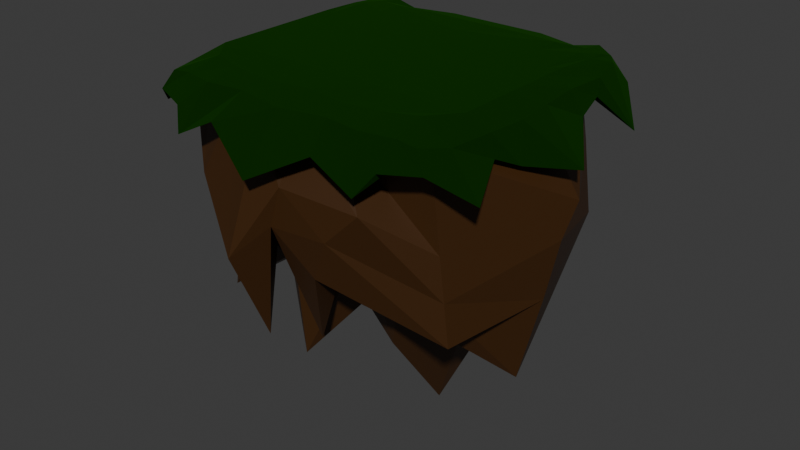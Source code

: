 # Source: platform1.blend  (saved by Blender 4.0.36; exported with 4.5.12 LTS)
import bpy
from mathutils import Matrix  # noqa: F401  (used for matrix-valued properties, if any)

bpy.ops.wm.read_factory_settings(use_empty=True)
scene = bpy.context.scene
scene.name = 'Scene'

# ---- collections
col_collection = bpy.data.collections.new('Collection'); scene.collection.children.link(col_collection)

# ---- materials (node trees are filled in below, after node groups)
mat_material_001 = bpy.data.materials.new('Material.001')
mat_material_001.use_transparent_shadow = False
mat_material_002 = bpy.data.materials.new('Material.002')
mat_material_002.use_transparent_shadow = False

# ---- material node trees
mat_material_001.use_nodes = True; mat_material_001.node_tree.nodes.clear()
_N = mat_material_001.node_tree.nodes; _L = mat_material_001.node_tree.links
n0 = _N.new('ShaderNodeBsdfPrincipled'); n0.name = 'Principled BSDF'; n0.location = (125, 245)
n0.inputs[1].default_value = 1.0
n0.inputs[2].default_value = 1.0
n0.inputs[3].default_value = 1.45
n1 = _N.new('ShaderNodeOutputMaterial'); n1.name = 'Material Output'; n1.location = (415, 245)
n2 = _N.new('ShaderNodeValToRGB'); n2.name = 'Color Ramp'; n2.location = (-190, 184)
while len(n2.color_ramp.elements) > 1: n2.color_ramp.elements.remove(n2.color_ramp.elements[-1])
n2.color_ramp.elements[0].position = 0.0; n2.color_ramp.elements[0].color = (0.0, 0.0, 0.0, 1.0)
_e = n2.color_ramp.elements.new(1.0); _e.color = (0.01586, 0.1479, 0.0, 1.0)
_L.new(n0.outputs[0], n1.inputs[0])
_L.new(n2.outputs[0], n0.inputs[0])
n1.is_active_output = True
mat_material_002.use_nodes = True; mat_material_002.node_tree.nodes.clear()
_N = mat_material_002.node_tree.nodes; _L = mat_material_002.node_tree.links
n0 = _N.new('ShaderNodeBsdfPrincipled'); n0.name = 'Principled BSDF'; n0.location = (10, 300)
n0.inputs[3].default_value = 1.45
n1 = _N.new('ShaderNodeOutputMaterial'); n1.name = 'Material Output'; n1.location = (300, 300)
n2 = _N.new('ShaderNodeValToRGB'); n2.name = 'Color Ramp'; n2.location = (-320, 235)
while len(n2.color_ramp.elements) > 1: n2.color_ramp.elements.remove(n2.color_ramp.elements[-1])
n2.color_ramp.elements[0].position = 0.0; n2.color_ramp.elements[0].color = (0.0, 0.0, 0.0, 1.0)
_e = n2.color_ramp.elements.new(1.0); _e.color = (0.09837, 0.0369, 0.005779, 1.0)
_L.new(n0.outputs[0], n1.inputs[0])
_L.new(n2.outputs[0], n0.inputs[0])
n1.is_active_output = True

# ---- world
world_world = bpy.data.worlds.new('World'); scene.world = world_world
world_world.use_nodes = True; world_world.node_tree.nodes.clear()
_N = world_world.node_tree.nodes; _L = world_world.node_tree.links
n0 = _N.new('ShaderNodeOutputWorld'); n0.name = 'World Output'; n0.location = (300, 300)
n1 = _N.new('ShaderNodeBackground'); n1.name = 'Background'; n1.location = (10, 300)
n1.inputs[0].default_value = (0.05088, 0.05088, 0.05088, 1.0)
_L.new(n1.outputs[0], n0.inputs[0])
n0.is_active_output = True
world_world.color = (0.05088, 0.05088, 0.05088)
world_world.use_sun_shadow = False
world_world.sun_shadow_jitter_overblur = 0.0

# ---- meshes
me_plane = bpy.data.meshes.new('Plane')
me_plane.from_pydata([(0.87, -0.9094, -0.02299), (0.8948, 0.8202, -0.008044), (0.0, 0.0, 0.0), (0.9972, -0.004122, -0.03769), (0.0, 0.0, 0.0), (0.998, 0.5287, -0.03609), (0.0, 0.5, 0.0), (0.0, 0.5, 0.0), (0.0, -0.5, 0.0), (0.9918, -0.4866, -0.04203), (0.0, -0.5, 0.0), (0.957, 0.7336, -0.01086), (0.0, 0.75, 0.0), (0.0, 0.75, 0.0), (0.0, 0.0, 0.0), (0.0, 0.5, 0.0), (0.0, -0.5, 0.0), (0.0, -0.75, 0.0), (0.955, -0.7561, -0.04719), (0.0, -0.75, 0.0), (0.0, -0.75, 0.0), (0.0, -0.9654, -0.01524), (0.0, 0.9546, -0.02065), (0.0, 0.0, 0.0), (0.0, 0.5, 0.0), (0.0, -0.5, 0.0), (0.0, 0.75, 0.0), (0.0, -0.75, 0.0), (0.0, 0.2467, 0.0), (0.9977, 0.2385, -0.01969), (0.0, 0.2467, 0.0), (0.0, 0.2467, 0.0), (0.0, 0.2467, 0.0), (1.004, -0.2287, -0.052), (0.0, -0.2498, 0.0), (0.0, -0.2498, 0.0), (0.0, -0.2498, 0.0), (0.0, -0.2498, 0.0), (0.0, -1.0, -0.07249), (0.9401, -0.9508, -0.137), (0.9556, 0.9367, -0.185), (0.0, 0.0, -0.07249), (1.258, -0.02089, -0.3306), (0.0, -1.0, -0.07249), (0.0, 0.0, -0.07249), (1.001, 0.5096, -0.1429), (0.0, 0.5, -0.07249), (0.0, 0.5, -0.07249), (0.0, -0.5, -0.07249), (1.003, -0.4631, -0.1906), (0.0, -0.5, -0.07249), (1.109, 0.7833, -0.4047), (0.0, 0.75, -0.07249), (0.0, 0.75, -0.07249), (0.0, 0.0, -0.07249), (0.0, 0.5, -0.07249), (0.0, -0.5, -0.07249), (0.0, 0.75, -0.07249), (0.0, -0.75, -0.07249), (1.137, -0.7645, -0.3034), (0.0, -0.75, -0.07249), (0.0, -0.75, -0.07249), (0.0, -1.231, -0.332), (0.0, 1.256, -0.3933), (0.0, 0.0, -0.07249), (0.0, 0.5, -0.07249), (0.0, -0.5, -0.07249), (0.0, 0.75, -0.07249), (0.0, -0.75, -0.07249), (0.0, 0.2467, -0.07249), (1.023, 0.3352, -0.2012), (0.0, 0.2467, -0.07249), (0.0, 0.2467, -0.07249), (0.0, 0.2467, -0.07249), (1.06, -0.302, -0.2675), (0.0, -0.2498, -0.07249), (0.0, -0.2498, -0.07249), (0.0, -0.2498, -0.07249), (0.0, -0.2498, -0.07249), (0.5406, -0.955, -0.005424), (0.6007, 0.8931, -0.0246), (0.6313, -1.112, -0.2832), (0.5204, 1.119, -0.4048), (0.5985, 0.0, -0.07249), (0.5985, 0.5, -0.07249), (0.5985, -0.5, -0.07249), (0.5985, 0.75, -0.07249), (0.5985, -0.75, -0.07249), (0.5985, 0.2467, -0.07249), (0.5985, -0.2498, -0.07249), (0.3301, 0.9546, -0.02065), (0.2894, 1.017, -0.1683), (0.3992, 0.0, -0.07249), (0.3992, 0.5, -0.07249), (0.3992, -0.5, -0.07249), (0.3992, 0.75, -0.07249), (0.3992, -0.75, -0.07249), (0.3992, 0.2467, -0.07249), (0.3992, -0.2498, -0.07249), (0.3006, -0.9235, -0.005491), (0.3583, -1.105, -0.1435), (0.7404, -0.9103, -0.007827), (0.7176, -1.031, -0.1564), (0.7603, 0.9161, 0.00317), (0.7361, 1.079, -0.1687), (0.7982, 0.0, -0.07249), (0.7982, 0.5, -0.07249), (0.7982, -0.5, -0.07249), (0.7982, 0.75, -0.07249), (0.7982, -0.75, -0.07249), (0.7982, 0.2467, -0.07249), (0.7982, -0.2498, -0.07249), (0.7264, -0.7002, 0.04112), (0.8337, -0.7319, -0.001075), (0.8812, 0.6104, 0.02646), (0.873, 0.7401, 0.01886), (0.8662, -0.175, 0.04112), (0.8662, -0.0001047, 0.04112), (0.8662, 0.1726, 0.04112), (0.8662, 0.35, 0.04112), (0.8662, -0.5252, 0.04112), (0.8662, -0.3502, 0.04112), (0.3759, 0.7444, 0.03036), (0.0, 0.7444, 0.03036), (0.2673, 0.02024, 0.04112), (0.0, -0.0001047, 0.04112), (0.3419, 0.3991, 0.04112), (0.0, 0.35, 0.04112), (0.369, -0.3027, 0.04112), (0.0, -0.3502, 0.04112), (0.2843, 0.5843, 0.04112), (0.0, 0.525, 0.04112), (0.3131, -0.5099, 0.04112), (0.0, -0.5252, 0.04112), (0.0, -0.7494, 0.03028), (0.0, 0.1726, 0.04112), (0.0, -0.175, 0.04112), (0.447, 0.1726, 0.04112), (0.447, -0.175, 0.04112), (0.8163, -0.5862, 0.04112), (0.5866, -0.5252, 0.04112), (0.801, 0.62, 0.04112), (0.5866, 0.525, 0.04112), (0.7654, -0.3434, 0.04112), (0.5289, -0.3926, 0.04112), (0.801, 0.2804, 0.04112), (0.5866, 0.35, 0.04112), (0.7009, -0.07472, 0.04112), (0.5866, -0.0001047, 0.04112), (0.7662, 0.7505, 0.0279), (0.5866, 0.7, 0.04112), (0.2595, -0.7783, 0.02284), (0.532, -0.7536, 0.03024), (0.8586, 0.1031, 0.04112), (0.6409, 0.2167, 0.04112), (0.7264, -0.175, 0.04112), (0.5934, -0.2123, 0.04112)], [(13, 6)], [(36, 34, 4, 14), (31, 30, 7, 15), (20, 19, 10, 16), (17, 20, 16, 8), (28, 31, 15, 6), (35, 36, 14, 2), (7, 24, 26, 12), (19, 27, 25, 10), (30, 32, 24, 7), (34, 37, 23, 4), (4, 23, 32, 30), (2, 14, 31, 28), (14, 4, 30, 31), (10, 25, 37, 34), (8, 16, 36, 35), (16, 10, 34, 36), (108, 104, 40, 51), (111, 105, 42, 74), (77, 54, 44, 75), (72, 55, 47, 71), (110, 106, 45, 70), (61, 56, 50, 60), (109, 107, 49, 59), (55, 57, 52, 47), (106, 108, 51, 45), (46, 53, 57, 55), (58, 48, 56, 61), (69, 46, 55, 72), (76, 41, 54, 77), (102, 109, 59, 39), (47, 52, 67, 65), (60, 50, 66, 68), (71, 47, 65, 73), (75, 44, 64, 78), (44, 71, 73, 64), (41, 69, 72, 54), (105, 110, 70, 42), (54, 72, 71, 44), (50, 75, 78, 66), (48, 76, 77, 56), (56, 77, 75, 50), (107, 111, 74, 49), (33, 74, 42, 3), (97, 93, 84, 88), (96, 94, 85, 87), (3, 42, 70, 29), (5, 45, 51, 11), (93, 95, 86, 84), (9, 49, 74, 33), (100, 96, 87, 81), (101, 102, 39, 0), (90, 91, 63, 22), (92, 97, 88, 83), (0, 39, 59, 18), (11, 51, 40, 1), (94, 98, 89, 85), (99, 100, 81, 79), (18, 59, 49, 9), (103, 104, 82, 80), (29, 70, 45, 5), (98, 92, 83, 89), (95, 91, 82, 86), (32, 135, 127, 24), (9, 121, 120, 18), (23, 125, 135, 32), (80, 150, 149, 103), (27, 133, 129, 25), (18, 120, 113, 0), (1, 115, 114, 11), (22, 123, 122, 90), (24, 127, 131, 26), (0, 113, 112, 101), (33, 116, 121, 9), (21, 134, 133, 27), (11, 114, 119, 5), (29, 118, 117, 3), (99, 151, 134, 21), (26, 131, 123, 22), (67, 63, 91, 95), (78, 64, 92, 98), (21, 62, 100, 99), (66, 78, 98, 94), (64, 73, 97, 92), (80, 82, 91, 90), (62, 68, 96, 100), (65, 67, 95, 93), (68, 66, 94, 96), (73, 65, 93, 97), (1, 40, 104, 103), (79, 81, 102, 101), (85, 89, 111, 107), (83, 88, 110, 105), (81, 87, 109, 102), (84, 86, 108, 106), (87, 85, 107, 109), (88, 84, 106, 110), (89, 83, 105, 111), (86, 82, 104, 108), (90, 122, 150, 80), (3, 117, 116, 33), (5, 119, 118, 29), (25, 129, 136, 37), (37, 136, 125, 23), (101, 112, 152, 79), (79, 152, 151, 99), (103, 149, 115, 1), (141, 114, 115, 149), (155, 116, 117, 147), (153, 118, 119, 145), (139, 120, 121, 143), (145, 119, 114, 141), (112, 113, 120, 139), (147, 117, 118, 153), (143, 121, 116, 155), (128, 144, 156, 138), (124, 148, 154, 137), (151, 152, 140, 132), (126, 146, 142, 130), (132, 140, 144, 128), (137, 154, 146, 126), (138, 156, 148, 124), (130, 142, 150, 122), (131, 130, 122, 123), (136, 138, 124, 125), (135, 137, 126, 127), (133, 132, 128, 129), (127, 126, 130, 131), (134, 151, 132, 133), (125, 124, 137, 135), (129, 128, 138, 136), (144, 143, 155, 156), (148, 147, 153, 154), (152, 112, 139, 140), (146, 145, 141, 142), (140, 139, 143, 144), (154, 153, 145, 146), (156, 155, 147, 148), (142, 141, 149, 150)])
_uv = me_plane.uv_layers.new(name='UVMap')
_uv.uv.foreach_set('vector', [0.25, 0.3751, 0.5, 0.3751, 0.5, 0.5, 0.25, 0.5, 0.25, 0.6233, 0.5, 0.6233, 0.5, 0.75, 0.25, 0.75, 0.25, 0.125, 0.5, 0.125, 0.5, 0.25, 0.25, 0.25, 0.0, 0.125, 0.25, 0.125, 0.25, 0.25, 0.0, 0.25, 0.0, 0.6233, 0.25, 0.6233, 0.25, 0.75, 0.0, 0.75, 0.0, 0.3751, 0.25, 0.3751, 0.25, 0.5, 0.0, 0.5, 0.5, 0.75, 0.7499, 0.75, 0.7499, 0.875, 0.5, 0.875, 0.5, 0.125, 0.7499, 0.125, 0.7499, 0.25, 0.5, 0.25, 0.5, 0.6233, 0.7499, 0.6233, 0.7499, 0.75, 0.5, 0.75, 0.5, 0.3751, 0.7499, 0.3751, 0.7499, 0.5, 0.5, 0.5, 0.5, 0.5, 0.7499, 0.5, 0.7499, 0.6233, 0.5, 0.6233, 0.0, 0.5, 0.25, 0.5, 0.25, 0.6233, 0.0, 0.6233, 0.25, 0.5, 0.5, 0.5, 0.5, 0.6233, 0.25, 0.6233, 0.5, 0.25, 0.7499, 0.25, 0.7499, 0.3751, 0.5, 0.3751, 0.0, 0.25, 0.25, 0.25, 0.25, 0.3751, 0.0, 0.3751, 0.25, 0.25, 0.5, 0.25, 0.5, 0.3751, 0.25, 0.3751, 0.9374, 0.875, 0.9374, 1.0, 1.0, 1.0, 1.0, 0.875, 0.9374, 0.3751, 0.9374, 0.5, 1.0, 0.5, 1.0, 0.3751, 0.25, 0.3751, 0.25, 0.5, 0.5, 0.5, 0.5, 0.3751, 0.25, 0.6233, 0.25, 0.75, 0.5, 0.75, 0.5, 0.6233, 0.9374, 0.6233, 0.9374, 0.75, 1.0, 0.75, 1.0, 0.6233, 0.25, 0.125, 0.25, 0.25, 0.5, 0.25, 0.5, 0.125, 0.9374, 0.125, 0.9374, 0.25, 1.0, 0.25, 1.0, 0.125, 0.25, 0.75, 0.25, 0.875, 0.5, 0.875, 0.5, 0.75, 0.9374, 0.75, 0.9374, 0.875, 1.0, 0.875, 1.0, 0.75, 0.0, 0.75, 0.0, 0.875, 0.25, 0.875, 0.25, 0.75, 0.0, 0.125, 0.0, 0.25, 0.25, 0.25, 0.25, 0.125, 0.0, 0.6233, 0.0, 0.75, 0.25, 0.75, 0.25, 0.6233, 0.0, 0.3751, 0.0, 0.5, 0.25, 0.5, 0.25, 0.3751, 0.9374, 0.0, 0.9374, 0.125, 1.0, 0.125, 1.0, 0.0, 0.5, 0.75, 0.5, 0.875, 0.7499, 0.875, 0.7499, 0.75, 0.5, 0.125, 0.5, 0.25, 0.7499, 0.25, 0.7499, 0.125, 0.5, 0.6233, 0.5, 0.75, 0.7499, 0.75, 0.7499, 0.6233, 0.5, 0.3751, 0.5, 0.5, 0.7499, 0.5, 0.7499, 0.3751, 0.5, 0.5, 0.5, 0.6233, 0.7499, 0.6233, 0.7499, 0.5, 0.0, 0.5, 0.0, 0.6233, 0.25, 0.6233, 0.25, 0.5, 0.9374, 0.5, 0.9374, 0.6233, 1.0, 0.6233, 1.0, 0.5, 0.25, 0.5, 0.25, 0.6233, 0.5, 0.6233, 0.5, 0.5, 0.5, 0.25, 0.5, 0.3751, 0.7499, 0.3751, 0.7499, 0.25, 0.0, 0.25, 0.0, 0.3751, 0.25, 0.3751, 0.25, 0.25, 0.25, 0.25, 0.25, 0.3751, 0.5, 0.3751, 0.5, 0.25, 0.9374, 0.25, 0.9374, 0.3751, 1.0, 0.3751, 1.0, 0.25, 1.0, 0.3751, 1.0, 0.3751, 1.0, 0.5, 1.0, 0.5, 0.8124, 0.6233, 0.8124, 0.75, 0.8749, 0.75, 0.8749, 0.6233, 0.8124, 0.125, 0.8124, 0.25, 0.8749, 0.25, 0.8749, 0.125, 1.0, 0.5, 1.0, 0.5, 1.0, 0.6233, 1.0, 0.6233, 1.0, 0.75, 1.0, 0.75, 1.0, 0.875, 1.0, 0.875, 0.8124, 0.75, 0.8124, 0.875, 0.8749, 0.875, 0.8749, 0.75, 1.0, 0.25, 1.0, 0.25, 1.0, 0.3751, 1.0, 0.3751, 0.8124, 0.0, 0.8124, 0.125, 0.8749, 0.125, 0.8749, 0.0, 0.9374, 0.0, 0.9374, 0.0, 1.0, 0.0, 1.0, 0.0, 0.8124, 1.0, 0.8124, 1.0, 0.7499, 1.0, 0.7499, 1.0, 0.8124, 0.5, 0.8124, 0.6233, 0.8749, 0.6233, 0.8749, 0.5, 1.0, 0.0, 1.0, 0.0, 1.0, 0.125, 1.0, 0.125, 1.0, 0.875, 1.0, 0.875, 1.0, 1.0, 1.0, 1.0, 0.8124, 0.25, 0.8124, 0.3751, 0.8749, 0.3751, 0.8749, 0.25, 0.8124, 0.0, 0.8124, 0.0, 0.8749, 0.0, 0.8749, 0.0, 1.0, 0.125, 1.0, 0.125, 1.0, 0.25, 1.0, 0.25, 0.9374, 1.0, 0.9374, 1.0, 0.8749, 1.0, 0.8749, 1.0, 1.0, 0.6233, 1.0, 0.6233, 1.0, 0.75, 1.0, 0.75, 0.8124, 0.3751, 0.8124, 0.5, 0.8749, 0.5, 0.8749, 0.3751, 0.8124, 0.875, 0.8124, 1.0, 0.8749, 1.0, 0.8749, 0.875, 0.7499, 0.6233, 0.7499, 0.6233, 0.7499, 0.75, 0.7499, 0.75, 1.0, 0.25, 1.0, 0.25, 1.0, 0.125, 1.0, 0.125, 0.7499, 0.5, 0.7499, 0.5, 0.7499, 0.6233, 0.7499, 0.6233, 0.8749, 1.0, 0.8749, 1.0, 0.9374, 1.0, 0.9374, 1.0, 0.7499, 0.125, 0.7499, 0.125, 0.7499, 0.25, 0.7499, 0.25, 1.0, 0.125, 1.0, 0.125, 1.0, 0.0, 1.0, 0.0, 1.0, 1.0, 1.0, 1.0, 1.0, 0.875, 1.0, 0.875, 0.7499, 1.0, 0.7499, 1.0, 0.8124, 1.0, 0.8124, 1.0, 0.7499, 0.75, 0.7499, 0.75, 0.7499, 0.875, 0.7499, 0.875, 1.0, 0.0, 1.0, 0.0, 0.9374, 0.0, 0.9374, 0.0, 1.0, 0.3751, 1.0, 0.3751, 1.0, 0.25, 1.0, 0.25, 0.7499, 0.0, 0.7499, 0.0, 0.7499, 0.125, 0.7499, 0.125, 1.0, 0.875, 1.0, 0.875, 1.0, 0.75, 1.0, 0.75, 1.0, 0.6233, 1.0, 0.6233, 1.0, 0.5, 1.0, 0.5, 0.8124, 0.0, 0.8124, 0.0, 0.7499, 0.0, 0.7499, 0.0, 0.7499, 0.875, 0.7499, 0.875, 0.7499, 1.0, 0.7499, 1.0, 0.7499, 0.875, 0.7499, 1.0, 0.8124, 1.0, 0.8124, 0.875, 0.7499, 0.3751, 0.7499, 0.5, 0.8124, 0.5, 0.8124, 0.3751, 0.7499, 0.0, 0.7499, 0.0, 0.8124, 0.0, 0.8124, 0.0, 0.7499, 0.25, 0.7499, 0.3751, 0.8124, 0.3751, 0.8124, 0.25, 0.7499, 0.5, 0.7499, 0.6233, 0.8124, 0.6233, 0.8124, 0.5, 0.8749, 1.0, 0.8749, 1.0, 0.8124, 1.0, 0.8124, 1.0, 0.7499, 0.0, 0.7499, 0.125, 0.8124, 0.125, 0.8124, 0.0, 0.7499, 0.75, 0.7499, 0.875, 0.8124, 0.875, 0.8124, 0.75, 0.7499, 0.125, 0.7499, 0.25, 0.8124, 0.25, 0.8124, 0.125, 0.7499, 0.6233, 0.7499, 0.75, 0.8124, 0.75, 0.8124, 0.6233, 1.0, 1.0, 1.0, 1.0, 0.9374, 1.0, 0.9374, 1.0, 0.8749, 0.0, 0.8749, 0.0, 0.9374, 0.0, 0.9374, 0.0, 0.8749, 0.25, 0.8749, 0.3751, 0.9374, 0.3751, 0.9374, 0.25, 0.8749, 0.5, 0.8749, 0.6233, 0.9374, 0.6233, 0.9374, 0.5, 0.8749, 0.0, 0.8749, 0.125, 0.9374, 0.125, 0.9374, 0.0, 0.8749, 0.75, 0.8749, 0.875, 0.9374, 0.875, 0.9374, 0.75, 0.8749, 0.125, 0.8749, 0.25, 0.9374, 0.25, 0.9374, 0.125, 0.8749, 0.6233, 0.8749, 0.75, 0.9374, 0.75, 0.9374, 0.6233, 0.8749, 0.3751, 0.8749, 0.5, 0.9374, 0.5, 0.9374, 0.3751, 0.8749, 0.875, 0.8749, 1.0, 0.9374, 1.0, 0.9374, 0.875, 0.8124, 1.0, 0.8124, 1.0, 0.8749, 1.0, 0.8749, 1.0, 1.0, 0.5, 1.0, 0.5, 1.0, 0.3751, 1.0, 0.3751, 1.0, 0.75, 1.0, 0.75, 1.0, 0.6233, 1.0, 0.6233, 0.7499, 0.25, 0.7499, 0.25, 0.7499, 0.3751, 0.7499, 0.3751, 0.7499, 0.3751, 0.7499, 0.3751, 0.7499, 0.5, 0.7499, 0.5, 0.9374, 0.0, 0.9374, 0.0, 0.8749, 0.0, 0.8749, 0.0, 0.8749, 0.0, 0.8749, 0.0, 0.8124, 0.0, 0.8124, 0.0, 0.9374, 1.0, 0.9374, 1.0, 1.0, 1.0, 1.0, 1.0, 0.9374, 0.875, 1.0, 0.875, 1.0, 1.0, 0.9374, 1.0, 0.9374, 0.3751, 1.0, 0.3751, 1.0, 0.5, 0.9374, 0.5, 0.9374, 0.6233, 1.0, 0.6233, 1.0, 0.75, 0.9374, 0.75, 0.9374, 0.125, 1.0, 0.125, 1.0, 0.25, 0.9374, 0.25, 0.9374, 0.75, 1.0, 0.75, 1.0, 0.875, 0.9374, 0.875, 0.9374, 0.0, 1.0, 0.0, 1.0, 0.125, 0.9374, 0.125, 0.9374, 0.5, 1.0, 0.5, 1.0, 0.6233, 0.9374, 0.6233, 0.9374, 0.25, 1.0, 0.25, 1.0, 0.3751, 0.9374, 0.3751, 0.8124, 0.25, 0.8749, 0.25, 0.8749, 0.3751, 0.8124, 0.3751, 0.8124, 0.5, 0.8749, 0.5, 0.8749, 0.6233, 0.8124, 0.6233, 0.8124, 0.0, 0.8749, 0.0, 0.8749, 0.125, 0.8124, 0.125, 0.8124, 0.75, 0.8749, 0.75, 0.8749, 0.875, 0.8124, 0.875, 0.8124, 0.125, 0.8749, 0.125, 0.8749, 0.25, 0.8124, 0.25, 0.8124, 0.6233, 0.8749, 0.6233, 0.8749, 0.75, 0.8124, 0.75, 0.8124, 0.3751, 0.8749, 0.3751, 0.8749, 0.5, 0.8124, 0.5, 0.8124, 0.875, 0.8749, 0.875, 0.8749, 1.0, 0.8124, 1.0, 0.7499, 0.875, 0.8124, 0.875, 0.8124, 1.0, 0.7499, 1.0, 0.7499, 0.3751, 0.8124, 0.3751, 0.8124, 0.5, 0.7499, 0.5, 0.7499, 0.6233, 0.8124, 0.6233, 0.8124, 0.75, 0.7499, 0.75, 0.7499, 0.125, 0.8124, 0.125, 0.8124, 0.25, 0.7499, 0.25, 0.7499, 0.75, 0.8124, 0.75, 0.8124, 0.875, 0.7499, 0.875, 0.7499, 0.0, 0.8124, 0.0, 0.8124, 0.125, 0.7499, 0.125, 0.7499, 0.5, 0.8124, 0.5, 0.8124, 0.6233, 0.7499, 0.6233, 0.7499, 0.25, 0.8124, 0.25, 0.8124, 0.3751, 0.7499, 0.3751, 0.8749, 0.25, 0.9374, 0.25, 0.9374, 0.3751, 0.8749, 0.3751, 0.8749, 0.5, 0.9374, 0.5, 0.9374, 0.6233, 0.8749, 0.6233, 0.8749, 0.0, 0.9374, 0.0, 0.9374, 0.125, 0.8749, 0.125, 0.8749, 0.75, 0.9374, 0.75, 0.9374, 0.875, 0.8749, 0.875, 0.8749, 0.125, 0.9374, 0.125, 0.9374, 0.25, 0.8749, 0.25, 0.8749, 0.6233, 0.9374, 0.6233, 0.9374, 0.75, 0.8749, 0.75, 0.8749, 0.3751, 0.9374, 0.3751, 0.9374, 0.5, 0.8749, 0.5, 0.8749, 0.875, 0.9374, 0.875, 0.9374, 1.0, 0.8749, 1.0])
me_plane.materials.append(mat_material_001)
me_plane.update()
me_cube_001 = bpy.data.meshes.new('Cube.001')
me_cube_001.from_pydata([(-0.5, -0.5, -0.5), (-0.8322, -0.7561, 0.6924), (-0.5, 0.5, -0.5), (-0.817, 0.9515, 0.655), (0.5418, -0.6612, -0.3688), (0.8868, -0.8119, 0.6958), (0.6238, 0.5, -0.6623), (0.842, 0.7449, 0.7171), (-0.6096, 9.313e-10, -0.6096), (-0.9068, -0.6096, -0.8096), (-0.9399, 0.217, 0.6783), (-0.7583, 0.5232, -0.8015), (1.583e-08, 0.6096, -0.6096), (-0.04982, 1.003, 0.6527), (0.3649, 0.7339, -0.302), (0.6096, -1.676e-08, -0.6096), (0.9691, 0.08841, 0.6583), (0.639, -0.694, -0.4177), (0.1157, -0.5148, -0.5624), (-0.1444, -1.012, 0.7086), (-0.9316, 0.3257, -0.3752), (-0.06164, 0.9967, -0.4607), (0.8331, 0.2464, -0.3247), (-0.1289, -0.7505, -0.9615), (0.0, -5.588e-09, -0.8395), (0.0326, -4.978e-09, 0.7726), (-1.057, -0.4524, 0.1348), (-0.6792, 1.082, 0.1439), (0.8997, 0.8313, -0.2512), (0.9501, -0.7123, -0.5026), (-1.086, 0.3072, -0.3696), (-0.1632, 1.206, -0.3145), (1.153, -0.06969, -0.3977), (-0.07329, -0.9272, 0.3597), (0.25, 0.5548, -0.5548), (0.4053, 0.9301, 0.7163), (0.416, -0.5571, -0.7624), (0.3712, -0.9121, 0.7022), (0.3107, 0.8667, -0.2945), (0.2893, -0.6693, -0.1037), (0.3509, 9.14e-08, -1.488), (0.5009, 0.04421, 0.7154), (0.292, -1.077, -0.1357), (0.3558, 0.8289, 0.3635), (-0.2958, 0.6595, -0.3692), (-0.4352, 0.977, 0.6539), (-0.2511, -0.5545, -0.5545), (-0.4494, -0.917, 0.7046), (-0.2615, 0.9595, -0.1685), (-0.3062, -0.724, 1.382e-09), (-0.301, 4.037e-08, -1.042), (-0.4558, 0.109, 0.7252), (-0.476, -0.8772, -0.6174), (-0.3716, 0.8524, 0.3319), (-0.8882, -0.8246, 0.509), (-0.7963, 0.9861, 0.4975), (0.7984, 0.7963, 0.5872), (0.9185, -0.7619, 0.09467), (-1.27, 0.3069, 0.2517), (-0.173, 1.194, 0.2281), (1.261, 0.066, 0.2289), (-0.1587, -1.304, -0.06636), (0.6214, -1.082, 0.3585), (0.5048, 0.9489, 0.5084), (-0.6087, -1.053, 0.2478), (-0.4458, 1.163, 0.3227), (-0.7932, 1.031, 0.3873), (0.8412, 0.8208, 0.2502), (0.9343, -0.7371, -0.204), (-1.046, 0.22, 0.1641), (-0.1004, 1.084, 0.08846), (1.223, -0.03119, 0.002101), (-0.202, -0.981, -0.7391), (0.4114, -1.117, 0.1458), (0.4971, 1.125, -0.02332), (-0.5232, -0.826, -0.07873), (-0.4759, 0.9611, 0.3184), (-1.048, -0.5762, 0.3633), (0.126, 0.582, -0.582), (0.1155, -0.9618, 0.7054), (0.1365, 0.9889, -0.7799), (0.08189, -0.7096, -0.5291), (0.1769, 4.33e-08, -1.166), (0.2686, 0.02228, 0.7438), (0.1363, -0.8728, -0.6786), (0.1796, 0.9661, 0.6847), (0.1834, -0.535, -0.5586), (0.09838, 1.016, 0.02725), (0.1626, 1.135, 0.2766), (0.1001, -1.132, 0.3903), (0.02181, -1.134, 0.1282), (0.1038, 1.027, 0.1668), (-0.6969, 0.9397, -0.02078), (0.6673, 0.7747, -0.1173), (0.7809, -0.6612, -0.2529), (-0.9744, 0.1546, -0.09357), (-0.08215, 1.024, -0.1583), (0.9917, -0.06327, -1.019), (-0.1009, -0.8394, -0.2967), (-0.8351, -0.5689, -0.0834), (0.5624, 0.974, -0.3189), (0.3141, -0.745, 0.1279), (-0.2506, 0.9233, -0.03567), (-0.4551, -0.7603, -0.1848), (0.1273, 0.9351, -0.06002), (0.1082, -0.7918, -0.08267)], [], [(0, 9, 20, 8), (54, 1, 10, 58), (58, 10, 3, 55), (8, 20, 11, 2), (44, 48, 21, 12), (65, 45, 13, 59), (63, 35, 7, 56), (34, 38, 14, 6), (6, 14, 22, 15), (56, 7, 16, 60), (60, 16, 5, 57), (15, 22, 17, 4), (86, 81, 23, 18), (89, 79, 19, 61), (64, 47, 1, 54), (46, 49, 9, 0), (44, 12, 24, 50), (34, 6, 15, 40), (40, 15, 4, 36), (50, 24, 18, 46), (85, 13, 25, 83), (45, 3, 10, 51), (51, 10, 1, 47), (83, 25, 19, 79), (103, 52, 26, 99), (105, 84, 33, 98), (97, 32, 29, 94), (93, 28, 32, 97), (100, 43, 28, 93), (102, 53, 31, 96), (95, 30, 27, 92), (99, 26, 30, 95), (104, 87, 43, 100), (94, 29, 42, 101), (16, 41, 37, 5), (7, 35, 41, 16), (82, 40, 36, 86), (78, 34, 40, 82), (57, 5, 37, 62), (4, 17, 39, 36), (78, 80, 38, 34), (88, 85, 35, 63), (92, 27, 53, 102), (98, 33, 52, 103), (25, 51, 47, 19), (13, 45, 51, 25), (8, 50, 46, 0), (2, 44, 50, 8), (18, 23, 49, 46), (61, 19, 47, 64), (55, 3, 45, 65), (2, 11, 48, 44), (66, 55, 65, 76), (72, 61, 64, 75), (91, 88, 63, 74), (68, 57, 62, 73), (75, 64, 54, 77), (90, 89, 61, 72), (71, 60, 57, 68), (67, 56, 60, 71), (74, 63, 56, 67), (76, 65, 59, 70), (69, 58, 55, 66), (77, 54, 58, 69), (26, 77, 69, 30), (30, 69, 66, 27), (53, 76, 70, 31), (43, 74, 67, 28), (28, 67, 71, 32), (32, 71, 68, 29), (84, 90, 72, 33), (52, 75, 77, 26), (29, 68, 73, 42), (87, 91, 74, 43), (33, 72, 75, 52), (27, 66, 76, 53), (31, 70, 91, 87), (42, 73, 90, 84), (73, 62, 89, 90), (70, 59, 88, 91), (59, 13, 85, 88), (12, 21, 80, 78), (12, 78, 82, 24), (24, 82, 86, 18), (96, 31, 87, 104), (101, 42, 84, 105), (41, 83, 79, 37), (35, 85, 83, 41), (62, 37, 79, 89), (36, 39, 81, 86), (39, 101, 105, 81), (21, 96, 104, 80), (23, 98, 103, 49), (11, 92, 102, 48), (17, 94, 101, 39), (80, 104, 100, 38), (9, 99, 95, 20), (20, 95, 92, 11), (48, 102, 96, 21), (38, 100, 93, 14), (14, 93, 97, 22), (22, 97, 94, 17), (81, 105, 98, 23), (49, 103, 99, 9)])
_uv = me_cube_001.uv_layers.new(name='UVMap')
_uv.uv.foreach_set('vector', [0.375, 0.0, 0.5, 0.0, 0.5, 0.125, 0.375, 0.125, 0.5941, 0.0, 0.625, 0.0, 0.625, 0.125, 0.5941, 0.125, 0.5941, 0.125, 0.625, 0.125, 0.625, 0.25, 0.5941, 0.25, 0.375, 0.125, 0.5, 0.125, 0.5, 0.25, 0.375, 0.25, 0.375, 0.3122, 0.5, 0.3122, 0.5, 0.375, 0.375, 0.375, 0.5941, 0.3122, 0.625, 0.3122, 0.625, 0.375, 0.5941, 0.375, 0.5941, 0.4375, 0.625, 0.4375, 0.625, 0.5, 0.5941, 0.5, 0.375, 0.4375, 0.5, 0.4375, 0.5, 0.5, 0.375, 0.5, 0.375, 0.5, 0.5, 0.5, 0.5, 0.625, 0.375, 0.625, 0.5941, 0.5, 0.625, 0.5, 0.625, 0.625, 0.5941, 0.625, 0.5941, 0.625, 0.625, 0.625, 0.625, 0.75, 0.5941, 0.75, 0.375, 0.625, 0.5, 0.625, 0.5, 0.75, 0.375, 0.75, 0.375, 0.8435, 0.5, 0.8435, 0.5, 0.875, 0.375, 0.875, 0.5941, 0.8435, 0.625, 0.8435, 0.625, 0.875, 0.5941, 0.875, 0.5941, 0.9378, 0.625, 0.9378, 0.625, 1.0, 0.5941, 1.0, 0.375, 0.9378, 0.5, 0.9378, 0.5, 1.0, 0.375, 1.0, 0.1872, 0.5, 0.25, 0.5, 0.25, 0.625, 0.1872, 0.625, 0.3125, 0.5, 0.375, 0.5, 0.375, 0.625, 0.3125, 0.625, 0.3125, 0.625, 0.375, 0.625, 0.375, 0.75, 0.3125, 0.75, 0.1872, 0.625, 0.25, 0.625, 0.25, 0.75, 0.1872, 0.75, 0.7185, 0.5, 0.75, 0.5, 0.75, 0.625, 0.7185, 0.625, 0.8128, 0.5, 0.875, 0.5, 0.875, 0.625, 0.8128, 0.625, 0.8128, 0.625, 0.875, 0.625, 0.875, 0.75, 0.8128, 0.75, 0.7185, 0.625, 0.75, 0.625, 0.75, 0.75, 0.7185, 0.75, 0.5319, 0.9378, 0.5634, 0.9378, 0.5634, 1.0, 0.5319, 1.0, 0.5319, 0.8435, 0.5634, 0.8435, 0.5634, 0.875, 0.5319, 0.875, 0.5319, 0.625, 0.5634, 0.625, 0.5634, 0.75, 0.5319, 0.75, 0.5319, 0.5, 0.5634, 0.5, 0.5634, 0.625, 0.5319, 0.625, 0.5319, 0.4375, 0.5634, 0.4375, 0.5634, 0.5, 0.5319, 0.5, 0.5319, 0.3122, 0.5634, 0.3122, 0.5634, 0.375, 0.5319, 0.375, 0.5319, 0.125, 0.5634, 0.125, 0.5634, 0.25, 0.5319, 0.25, 0.5319, 0.0, 0.5634, 0.0, 0.5634, 0.125, 0.5319, 0.125, 0.5319, 0.4065, 0.5634, 0.4065, 0.5634, 0.4375, 0.5319, 0.4375, 0.5319, 0.75, 0.5634, 0.75, 0.5634, 0.8125, 0.5319, 0.8125, 0.625, 0.625, 0.6875, 0.625, 0.6875, 0.75, 0.625, 0.75, 0.625, 0.5, 0.6875, 0.5, 0.6875, 0.625, 0.625, 0.625, 0.2815, 0.625, 0.3125, 0.625, 0.3125, 0.75, 0.2815, 0.75, 0.2815, 0.5, 0.3125, 0.5, 0.3125, 0.625, 0.2815, 0.625, 0.5941, 0.75, 0.625, 0.75, 0.625, 0.8125, 0.5941, 0.8125, 0.375, 0.75, 0.5, 0.75, 0.5, 0.8125, 0.375, 0.8125, 0.375, 0.4065, 0.5, 0.4065, 0.5, 0.4375, 0.375, 0.4375, 0.5941, 0.4065, 0.625, 0.4065, 0.625, 0.4375, 0.5941, 0.4375, 0.5319, 0.25, 0.5634, 0.25, 0.5634, 0.3122, 0.5319, 0.3122, 0.5319, 0.875, 0.5634, 0.875, 0.5634, 0.9378, 0.5319, 0.9378, 0.75, 0.625, 0.8128, 0.625, 0.8128, 0.75, 0.75, 0.75, 0.75, 0.5, 0.8128, 0.5, 0.8128, 0.625, 0.75, 0.625, 0.125, 0.625, 0.1872, 0.625, 0.1872, 0.75, 0.125, 0.75, 0.125, 0.5, 0.1872, 0.5, 0.1872, 0.625, 0.125, 0.625, 0.375, 0.875, 0.5, 0.875, 0.5, 0.9378, 0.375, 0.9378, 0.5941, 0.875, 0.625, 0.875, 0.625, 0.9378, 0.5941, 0.9378, 0.5941, 0.25, 0.625, 0.25, 0.625, 0.3122, 0.5941, 0.3122, 0.375, 0.25, 0.5, 0.25, 0.5, 0.3122, 0.375, 0.3122, 0.5788, 0.25, 0.5941, 0.25, 0.5941, 0.3122, 0.5788, 0.3122, 0.5788, 0.875, 0.5941, 0.875, 0.5941, 0.9378, 0.5788, 0.9378, 0.5788, 0.4065, 0.5941, 0.4065, 0.5941, 0.4375, 0.5788, 0.4375, 0.5788, 0.75, 0.5941, 0.75, 0.5941, 0.8125, 0.5788, 0.8125, 0.5788, 0.9378, 0.5941, 0.9378, 0.5941, 1.0, 0.5788, 1.0, 0.5788, 0.8435, 0.5941, 0.8435, 0.5941, 0.875, 0.5788, 0.875, 0.5788, 0.625, 0.5941, 0.625, 0.5941, 0.75, 0.5788, 0.75, 0.5788, 0.5, 0.5941, 0.5, 0.5941, 0.625, 0.5788, 0.625, 0.5788, 0.4375, 0.5941, 0.4375, 0.5941, 0.5, 0.5788, 0.5, 0.5788, 0.3122, 0.5941, 0.3122, 0.5941, 0.375, 0.5788, 0.375, 0.5788, 0.125, 0.5941, 0.125, 0.5941, 0.25, 0.5788, 0.25, 0.5788, 0.0, 0.5941, 0.0, 0.5941, 0.125, 0.5788, 0.125, 0.5634, 0.0, 0.5788, 0.0, 0.5788, 0.125, 0.5634, 0.125, 0.5634, 0.125, 0.5788, 0.125, 0.5788, 0.25, 0.5634, 0.25, 0.5634, 0.3122, 0.5788, 0.3122, 0.5788, 0.375, 0.5634, 0.375, 0.5634, 0.4375, 0.5788, 0.4375, 0.5788, 0.5, 0.5634, 0.5, 0.5634, 0.5, 0.5788, 0.5, 0.5788, 0.625, 0.5634, 0.625, 0.5634, 0.625, 0.5788, 0.625, 0.5788, 0.75, 0.5634, 0.75, 0.5634, 0.8435, 0.5788, 0.8435, 0.5788, 0.875, 0.5634, 0.875, 0.5634, 0.9378, 0.5788, 0.9378, 0.5788, 1.0, 0.5634, 1.0, 0.5634, 0.75, 0.5788, 0.75, 0.5788, 0.8125, 0.5634, 0.8125, 0.5634, 0.4065, 0.5788, 0.4065, 0.5788, 0.4375, 0.5634, 0.4375, 0.5634, 0.875, 0.5788, 0.875, 0.5788, 0.9378, 0.5634, 0.9378, 0.5634, 0.25, 0.5788, 0.25, 0.5788, 0.3122, 0.5634, 0.3122, 0.5634, 0.375, 0.5788, 0.375, 0.5788, 0.4065, 0.5634, 0.4065, 0.5634, 0.8125, 0.5788, 0.8125, 0.5788, 0.8435, 0.5634, 0.8435, 0.5788, 0.8125, 0.5941, 0.8125, 0.5941, 0.8435, 0.5788, 0.8435, 0.5788, 0.375, 0.5941, 0.375, 0.5941, 0.4065, 0.5788, 0.4065, 0.5941, 0.375, 0.625, 0.375, 0.625, 0.4065, 0.5941, 0.4065, 0.375, 0.375, 0.5, 0.375, 0.5, 0.4065, 0.375, 0.4065, 0.25, 0.5, 0.2815, 0.5, 0.2815, 0.625, 0.25, 0.625, 0.25, 0.625, 0.2815, 0.625, 0.2815, 0.75, 0.25, 0.75, 0.5319, 0.375, 0.5634, 0.375, 0.5634, 0.4065, 0.5319, 0.4065, 0.5319, 0.8125, 0.5634, 0.8125, 0.5634, 0.8435, 0.5319, 0.8435, 0.6875, 0.625, 0.7185, 0.625, 0.7185, 0.75, 0.6875, 0.75, 0.6875, 0.5, 0.7185, 0.5, 0.7185, 0.625, 0.6875, 0.625, 0.5941, 0.8125, 0.625, 0.8125, 0.625, 0.8435, 0.5941, 0.8435, 0.375, 0.8125, 0.5, 0.8125, 0.5, 0.8435, 0.375, 0.8435, 0.5, 0.8125, 0.5319, 0.8125, 0.5319, 0.8435, 0.5, 0.8435, 0.5, 0.375, 0.5319, 0.375, 0.5319, 0.4065, 0.5, 0.4065, 0.5, 0.875, 0.5319, 0.875, 0.5319, 0.9378, 0.5, 0.9378, 0.5, 0.25, 0.5319, 0.25, 0.5319, 0.3122, 0.5, 0.3122, 0.5, 0.75, 0.5319, 0.75, 0.5319, 0.8125, 0.5, 0.8125, 0.5, 0.4065, 0.5319, 0.4065, 0.5319, 0.4375, 0.5, 0.4375, 0.5, 0.0, 0.5319, 0.0, 0.5319, 0.125, 0.5, 0.125, 0.5, 0.125, 0.5319, 0.125, 0.5319, 0.25, 0.5, 0.25, 0.5, 0.3122, 0.5319, 0.3122, 0.5319, 0.375, 0.5, 0.375, 0.5, 0.4375, 0.5319, 0.4375, 0.5319, 0.5, 0.5, 0.5, 0.5, 0.5, 0.5319, 0.5, 0.5319, 0.625, 0.5, 0.625, 0.5, 0.625, 0.5319, 0.625, 0.5319, 0.75, 0.5, 0.75, 0.5, 0.8435, 0.5319, 0.8435, 0.5319, 0.875, 0.5, 0.875, 0.5, 0.9378, 0.5319, 0.9378, 0.5319, 1.0, 0.5, 1.0])
me_cube_001.materials.append(mat_material_002)
me_cube_001.update()

# ---- objects
ob_grass = bpy.data.objects.new('grass', me_plane)
ob_sassari = bpy.data.objects.new('sassari', me_cube_001)

# ---- transforms, parenting, visibility, modifiers, constraints
ob_grass.location = (0.0, 0.0, 0.0)
_m = ob_grass.modifiers.new('Mirror', 'MIRROR')
_m.use_clip = True
ob_sassari.location = (0.0, 0.0, -0.7678)
ob_sassari.scale = (0.9497, 0.9497, 0.9497)

# ---- collection membership
col_collection.objects.link(ob_grass)
col_collection.objects.link(ob_sassari)

# ---- scene / render settings (as saved in the file)
scene.frame_start = 1; scene.frame_end = 250; scene.frame_set(1)
scene.render.engine = 'BLENDER_EEVEE_NEXT'
scene.cycles.sampling_pattern = 'TABULATED_SOBOL'
bpy.context.view_layer.update()

# ---- added for rendering (the .blend has no active camera and no usable light): camera, sun
cam_auto = bpy.data.cameras.new('AutoCamera')
cam_auto.lens = 50.0
cam_auto.sensor_width = 36.0
cam_auto.clip_end = 1000.0
ob_auto_camera = bpy.data.objects.new('AutoCamera', cam_auto)
scene.collection.objects.link(ob_auto_camera)
ob_auto_camera.location = (3.86924, -4.63443, 2.02547)
ob_auto_camera.rotation_euler = (1.09748, -7.21219e-08, 0.694738)
scene.camera = ob_auto_camera
light_auto_sun = bpy.data.lights.new('AutoSun', 'SUN')
light_auto_sun.energy = 3.0
light_auto_sun.angle = 0.0523599
ob_auto_sun = bpy.data.objects.new('AutoSun', light_auto_sun)
scene.collection.objects.link(ob_auto_sun)
ob_auto_sun.rotation_euler = (0.872665, 0.174533, 0.523599)
bpy.context.view_layer.update()
